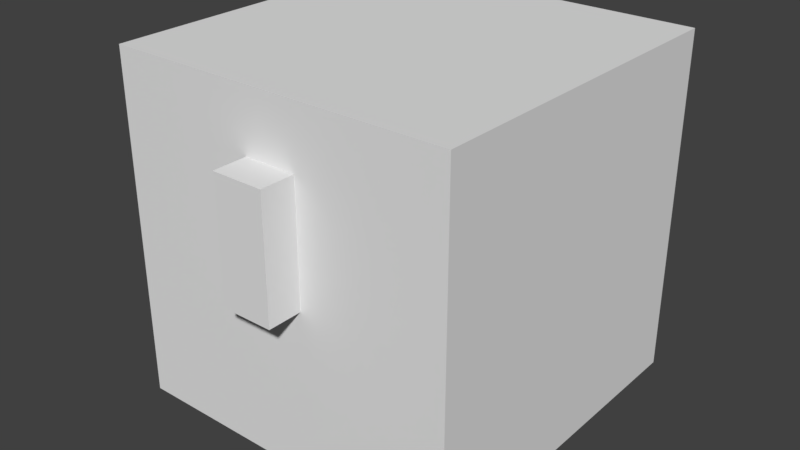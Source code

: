 # Source: chest-wooden.blend  (saved by Blender 2.78.0; exported with 4.5.12 LTS)
import bpy
from mathutils import Matrix  # noqa: F401  (used for matrix-valued properties, if any)

bpy.ops.wm.read_factory_settings(use_empty=True)
scene = bpy.context.scene
scene.name = 'Scene'

# ---- collections
col_collection_1 = bpy.data.collections.new('Collection 1'); scene.collection.children.link(col_collection_1)

# ---- world
world_world = bpy.data.worlds.new('World'); scene.world = world_world
world_world.color = (0.05088, 0.05088, 0.05088)
world_world.use_sun_shadow = False
world_world.sun_shadow_jitter_overblur = 0.0
world_world.cycles.sampling_method = 'MANUAL'

# ---- meshes
me_cube_003 = bpy.data.meshes.new('Cube.003')
me_cube_003.from_pydata([(-1.0, -1.0, -1.0), (-1.0, -1.0, 1.0), (-1.0, 1.0, -1.0), (-1.0, 1.0, 1.0), (1.0, -1.0, -1.0), (1.0, -1.0, 1.0), (1.0, 1.0, -1.0), (1.0, 1.0, 1.0)], [], [(0, 1, 3, 2), (2, 3, 7, 6), (6, 7, 5, 4), (4, 5, 1, 0), (2, 6, 4, 0), (7, 3, 1, 5)])
_uv = me_cube_003.uv_layers.new(name='UVMap')
_uv.uv.foreach_set('vector', [0.01562, 1.0, 0.01562, 0.9219, 0.05469, 0.9219, 0.05469, 1.0, 0.01562, 1.0, 0.01562, 0.9219, 0.07812, 0.9219, 0.07812, 1.0, 0.05469, 0.9219, 0.05469, 1.0, 0.01562, 1.0, 0.01562, 0.9219, 0.07812, 0.9219, 0.07812, 1.0, 0.01562, 1.0, 0.01562, 0.9219, 0.01562, 0.9531, 0.07812, 0.9531, 0.07812, 1.0, 0.01562, 1.0, 0.07812, 1.0, 0.01562, 1.0, 0.01562, 0.9531, 0.07812, 0.9531])
me_cube_003.use_remesh_preserve_volume = False
me_cube_003.use_remesh_preserve_attributes = False
me_cube_003.use_mirror_vertex_groups = False
me_cube_003.update()
me_cube_002 = bpy.data.meshes.new('Cube.002')
me_cube_002.from_pydata([(-1.0, -1.0, -1.0), (-1.0, -1.0, 0.5), (-1.0, 1.0, -1.0), (-1.0, 1.0, 0.5), (1.0, -1.0, -1.0), (1.0, -1.0, 0.5), (1.0, 1.0, -1.0), (1.0, 1.0, 0.5)], [], [(0, 1, 3, 2), (2, 3, 7, 6), (6, 7, 5, 4), (4, 5, 1, 0), (2, 6, 4, 0), (7, 3, 1, 5)])
_uv = me_cube_002.uv_layers.new(name='UVMap')
_uv.uv.foreach_set('vector', [0.0, 0.7812, 0.0, 0.7031, 0.2188, 0.7031, 0.2188, 0.7812, 0.6562, 0.7812, 0.6562, 0.7031, 0.875, 0.7031, 0.875, 0.7812, 0.6562, 0.7031, 0.6562, 0.7812, 0.4375, 0.7812, 0.4375, 0.7031, 0.4375, 0.7031, 0.4375, 0.7812, 0.2188, 0.7812, 0.2188, 0.7031, 0.4375, 0.7812, 0.6562, 0.7812, 0.6562, 1.0, 0.4375, 1.0, 0.4297, 0.9922, 0.2266, 0.9922, 0.2266, 0.7891, 0.4297, 0.7891])
me_cube_002.use_remesh_preserve_volume = False
me_cube_002.use_remesh_preserve_attributes = False
me_cube_002.use_mirror_vertex_groups = False
me_cube_002.update()
me_cube_001 = bpy.data.meshes.new('Cube.001')
me_cube_001.from_pydata([(-1.0, -1.0, -1.0), (-1.0, -1.0, 0.4), (-1.0, 1.0, -1.0), (-1.0, 1.0, 0.4), (1.0, -1.0, -1.0), (1.0, -1.0, 0.4), (1.0, 1.0, -1.0), (1.0, 1.0, 0.4)], [], [(0, 1, 3, 2), (2, 3, 7, 6), (6, 7, 5, 4), (4, 5, 1, 0), (2, 6, 4, 0), (7, 3, 1, 5)])
_uv = me_cube_001.uv_layers.new(name='UVMap')
_uv.uv.foreach_set('vector', [0.0, 0.4844, 0.0, 0.3281, 0.2188, 0.3281, 0.2188, 0.4844, 0.6562, 0.4844, 0.6562, 0.3281, 0.875, 0.3281, 0.875, 0.4844, 0.6562, 0.3281, 0.6562, 0.4844, 0.4375, 0.4844, 0.4375, 0.3281, 0.4375, 0.3281, 0.4375, 0.4844, 0.2188, 0.4844, 0.2188, 0.3281, 0.4375, 0.4844, 0.6562, 0.4844, 0.6562, 0.7031, 0.4375, 0.7031, 0.4375, 0.7031, 0.2188, 0.7031, 0.2188, 0.4844, 0.4375, 0.4844])
me_cube_001.use_remesh_preserve_volume = False
me_cube_001.use_remesh_preserve_attributes = False
me_cube_001.use_mirror_vertex_groups = False
me_cube_001.update()

# ---- objects
ob_cube_002 = bpy.data.objects.new('Cube.002', me_cube_003)
ob_cube_001 = bpy.data.objects.new('Cube.001', me_cube_002)
ob_cube = bpy.data.objects.new('Cube', me_cube_001)

# ---- transforms, parenting, visibility, modifiers, constraints
ob_cube_002.location = (0.0, -0.55, 0.65)
ob_cube_002.scale = (0.075, 0.05, 0.175)
ob_cube_002.lineart.crease_threshold = 0.0
ob_cube_001.location = (0.0, 0.0, 0.9)
ob_cube_001.scale = (0.5, 0.5, 0.2)
ob_cube_001.lineart.crease_threshold = 0.0
ob_cube.location = (0.0, 0.0, 0.5)
ob_cube.scale = (0.5, 0.5, 0.5)
ob_cube.lineart.crease_threshold = 0.0

# ---- collection membership
col_collection_1.objects.link(ob_cube_002)
col_collection_1.objects.link(ob_cube_001)
col_collection_1.objects.link(ob_cube)

# ---- scene / render settings (as saved in the file)
scene.frame_start = 1; scene.frame_end = 250; scene.frame_set(1)
scene.render.engine = 'BLENDER_EEVEE_NEXT'
scene.render.resolution_percentage = 50
scene.render.dither_intensity = 0.0
scene.cycles.use_denoising = False
scene.cycles.samples = 128
scene.cycles.sampling_pattern = 'TABULATED_SOBOL'
scene.cycles.light_sampling_threshold = 0.0
scene.cycles.use_adaptive_sampling = False
scene.cycles.use_light_tree = False
scene.cycles.blur_glossy = 0.0
scene.cycles.sample_clamp_indirect = 0.0
scene.view_settings.view_transform = 'Standard'
bpy.context.view_layer.update()

# ---- added for rendering (the .blend has no active camera and no usable light): camera, sun
cam_auto = bpy.data.cameras.new('AutoCamera')
cam_auto.lens = 50.0
cam_auto.sensor_width = 36.0
cam_auto.clip_end = 1000.0
ob_auto_camera = bpy.data.objects.new('AutoCamera', cam_auto)
scene.collection.objects.link(ob_auto_camera)
ob_auto_camera.location = (1.65768, -2.03921, 1.82614)
ob_auto_camera.rotation_euler = (1.09748, -7.21219e-08, 0.694738)
scene.camera = ob_auto_camera
light_auto_sun = bpy.data.lights.new('AutoSun', 'SUN')
light_auto_sun.energy = 3.0
light_auto_sun.angle = 0.0523599
ob_auto_sun = bpy.data.objects.new('AutoSun', light_auto_sun)
scene.collection.objects.link(ob_auto_sun)
ob_auto_sun.rotation_euler = (0.872665, 0.174533, 0.523599)
bpy.context.view_layer.update()
